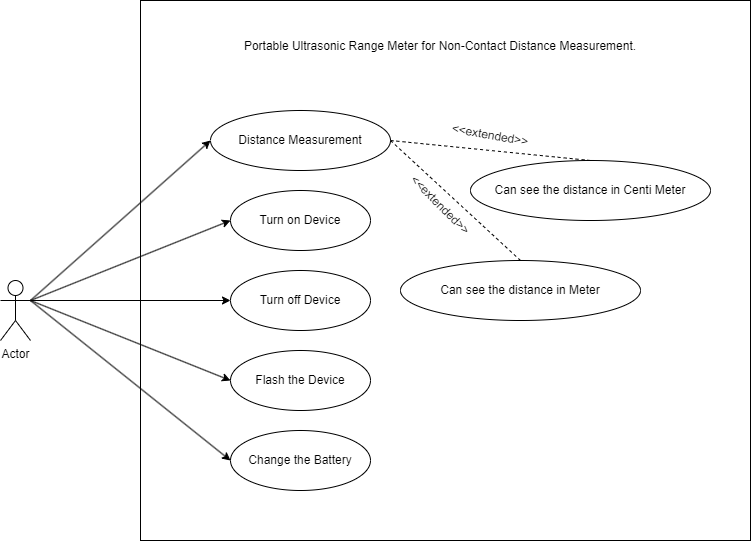

The diagram above was exported from draw.io. Its source (the exported page's mxGraphModel, read from the mxfile embedded in the PNG):
<mxGraphModel dx="1050" dy="522" grid="1" gridSize="10" guides="1" tooltips="1" connect="1" arrows="1" fold="1" page="1" pageScale="1" pageWidth="827" pageHeight="1169" math="0" shadow="0">
  <root>
    <mxCell id="0" />
    <mxCell id="1" parent="0" />
    <mxCell id="iqFMaKtD4wW0Piwt9p-v-1" value="Actor" style="shape=umlActor;verticalLabelPosition=bottom;verticalAlign=top;html=1;outlineConnect=0;" vertex="1" parent="1">
      <mxGeometry x="50" y="290" width="30" height="60" as="geometry" />
    </mxCell>
    <mxCell id="iqFMaKtD4wW0Piwt9p-v-2" value="Distance Measurement" style="ellipse;whiteSpace=wrap;html=1;" vertex="1" parent="1">
      <mxGeometry x="260" y="120" width="180" height="60" as="geometry" />
    </mxCell>
    <mxCell id="iqFMaKtD4wW0Piwt9p-v-4" value="&lt;div&gt;Can see the distance in Centi Meter&lt;/div&gt;" style="ellipse;whiteSpace=wrap;html=1;" vertex="1" parent="1">
      <mxGeometry x="520" y="170" width="240" height="60" as="geometry" />
    </mxCell>
    <mxCell id="iqFMaKtD4wW0Piwt9p-v-5" value="&lt;div&gt;Can see the distance in&amp;nbsp;&lt;span style=&quot;background-color: initial;&quot;&gt;Meter&lt;/span&gt;&lt;/div&gt;" style="ellipse;whiteSpace=wrap;html=1;" vertex="1" parent="1">
      <mxGeometry x="450" y="270" width="240" height="60" as="geometry" />
    </mxCell>
    <mxCell id="iqFMaKtD4wW0Piwt9p-v-6" value="&lt;div&gt;Turn on Device&lt;/div&gt;" style="ellipse;whiteSpace=wrap;html=1;" vertex="1" parent="1">
      <mxGeometry x="280" y="200" width="140" height="60" as="geometry" />
    </mxCell>
    <mxCell id="iqFMaKtD4wW0Piwt9p-v-7" value="&lt;div&gt;Turn off Device&lt;/div&gt;" style="ellipse;whiteSpace=wrap;html=1;" vertex="1" parent="1">
      <mxGeometry x="280" y="280" width="140" height="60" as="geometry" />
    </mxCell>
    <mxCell id="iqFMaKtD4wW0Piwt9p-v-8" value="&lt;div&gt;Flash the Device&lt;/div&gt;" style="ellipse;whiteSpace=wrap;html=1;" vertex="1" parent="1">
      <mxGeometry x="280" y="360" width="140" height="60" as="geometry" />
    </mxCell>
    <mxCell id="iqFMaKtD4wW0Piwt9p-v-9" value="Change the Battery" style="ellipse;whiteSpace=wrap;html=1;" vertex="1" parent="1">
      <mxGeometry x="280" y="440" width="140" height="60" as="geometry" />
    </mxCell>
    <mxCell id="iqFMaKtD4wW0Piwt9p-v-13" value="" style="endArrow=none;dashed=1;html=1;rounded=0;entryX=0.5;entryY=0;entryDx=0;entryDy=0;exitX=1;exitY=0.5;exitDx=0;exitDy=0;" edge="1" parent="1" source="iqFMaKtD4wW0Piwt9p-v-2" target="iqFMaKtD4wW0Piwt9p-v-4">
      <mxGeometry width="50" height="50" relative="1" as="geometry">
        <mxPoint x="390" y="270" as="sourcePoint" />
        <mxPoint x="440" y="220" as="targetPoint" />
      </mxGeometry>
    </mxCell>
    <mxCell id="iqFMaKtD4wW0Piwt9p-v-15" value="" style="endArrow=none;dashed=1;html=1;rounded=0;entryX=0.5;entryY=0;entryDx=0;entryDy=0;exitX=1;exitY=0.5;exitDx=0;exitDy=0;" edge="1" parent="1" source="iqFMaKtD4wW0Piwt9p-v-2" target="iqFMaKtD4wW0Piwt9p-v-5">
      <mxGeometry width="50" height="50" relative="1" as="geometry">
        <mxPoint x="390" y="270" as="sourcePoint" />
        <mxPoint x="440" y="220" as="targetPoint" />
      </mxGeometry>
    </mxCell>
    <mxCell id="iqFMaKtD4wW0Piwt9p-v-16" value="&amp;lt;&amp;lt;extended&amp;gt;&amp;gt;" style="text;html=1;align=center;verticalAlign=middle;whiteSpace=wrap;rounded=0;rotation=10;" vertex="1" parent="1">
      <mxGeometry x="510" y="130" width="60" height="30" as="geometry" />
    </mxCell>
    <mxCell id="iqFMaKtD4wW0Piwt9p-v-17" value="&amp;lt;&amp;lt;extended&amp;gt;&amp;gt;" style="text;html=1;align=center;verticalAlign=middle;whiteSpace=wrap;rounded=0;rotation=45;" vertex="1" parent="1">
      <mxGeometry x="460" y="200" width="60" height="30" as="geometry" />
    </mxCell>
    <mxCell id="iqFMaKtD4wW0Piwt9p-v-21" value="" style="endArrow=classic;html=1;rounded=0;entryX=0;entryY=0.5;entryDx=0;entryDy=0;exitX=1;exitY=0.3333333333333333;exitDx=0;exitDy=0;exitPerimeter=0;" edge="1" parent="1" source="iqFMaKtD4wW0Piwt9p-v-1" target="iqFMaKtD4wW0Piwt9p-v-2">
      <mxGeometry width="50" height="50" relative="1" as="geometry">
        <mxPoint x="390" y="320" as="sourcePoint" />
        <mxPoint x="440" y="270" as="targetPoint" />
      </mxGeometry>
    </mxCell>
    <mxCell id="iqFMaKtD4wW0Piwt9p-v-22" value="" style="endArrow=classic;html=1;rounded=0;entryX=0;entryY=0.5;entryDx=0;entryDy=0;exitX=1;exitY=0.3333333333333333;exitDx=0;exitDy=0;exitPerimeter=0;" edge="1" parent="1" source="iqFMaKtD4wW0Piwt9p-v-1" target="iqFMaKtD4wW0Piwt9p-v-6">
      <mxGeometry width="50" height="50" relative="1" as="geometry">
        <mxPoint x="390" y="320" as="sourcePoint" />
        <mxPoint x="440" y="270" as="targetPoint" />
      </mxGeometry>
    </mxCell>
    <mxCell id="iqFMaKtD4wW0Piwt9p-v-23" value="" style="endArrow=classic;html=1;rounded=0;entryX=0;entryY=0.5;entryDx=0;entryDy=0;exitX=1;exitY=0.3333333333333333;exitDx=0;exitDy=0;exitPerimeter=0;" edge="1" parent="1" source="iqFMaKtD4wW0Piwt9p-v-1" target="iqFMaKtD4wW0Piwt9p-v-7">
      <mxGeometry width="50" height="50" relative="1" as="geometry">
        <mxPoint x="390" y="390" as="sourcePoint" />
        <mxPoint x="440" y="340" as="targetPoint" />
      </mxGeometry>
    </mxCell>
    <mxCell id="iqFMaKtD4wW0Piwt9p-v-24" value="" style="endArrow=classic;html=1;rounded=0;entryX=0;entryY=0.5;entryDx=0;entryDy=0;exitX=1;exitY=0.3333333333333333;exitDx=0;exitDy=0;exitPerimeter=0;" edge="1" parent="1" source="iqFMaKtD4wW0Piwt9p-v-1" target="iqFMaKtD4wW0Piwt9p-v-8">
      <mxGeometry width="50" height="50" relative="1" as="geometry">
        <mxPoint x="160" y="300" as="sourcePoint" />
        <mxPoint x="440" y="380" as="targetPoint" />
      </mxGeometry>
    </mxCell>
    <mxCell id="iqFMaKtD4wW0Piwt9p-v-25" value="" style="endArrow=classic;html=1;rounded=0;exitX=1;exitY=0.3333333333333333;exitDx=0;exitDy=0;exitPerimeter=0;entryX=0;entryY=0.5;entryDx=0;entryDy=0;" edge="1" parent="1" source="iqFMaKtD4wW0Piwt9p-v-1" target="iqFMaKtD4wW0Piwt9p-v-9">
      <mxGeometry width="50" height="50" relative="1" as="geometry">
        <mxPoint x="390" y="450" as="sourcePoint" />
        <mxPoint x="440" y="400" as="targetPoint" />
      </mxGeometry>
    </mxCell>
    <mxCell id="iqFMaKtD4wW0Piwt9p-v-28" value="" style="rounded=0;whiteSpace=wrap;html=1;fillColor=none;" vertex="1" parent="1">
      <mxGeometry x="190" y="10" width="610" height="540" as="geometry" />
    </mxCell>
    <mxCell id="iqFMaKtD4wW0Piwt9p-v-29" value="Portable Ultrasonic Range Meter for Non-Contact Distance Measurement.&lt;span style=&quot;font-size: 11pt; line-height: 107%; font-family: Calibri, sans-serif;&quot;&gt;&lt;/span&gt;" style="text;html=1;align=center;verticalAlign=middle;whiteSpace=wrap;rounded=0;" vertex="1" parent="1">
      <mxGeometry x="292" y="40" width="396" height="30" as="geometry" />
    </mxCell>
  </root>
</mxGraphModel>